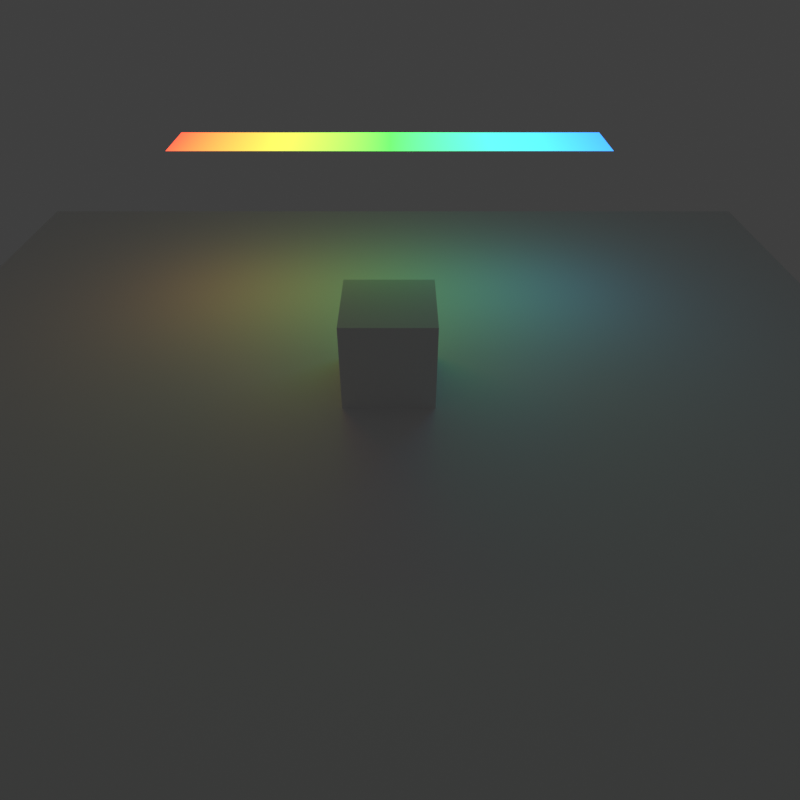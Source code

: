 # Source: shadow_link_emissive_curves_points.blend  (saved by Blender 5.3.25; exported with 4.5.12 LTS)
import bpy
from mathutils import Matrix  # noqa: F401  (used for matrix-valued properties, if any)

bpy.ops.wm.read_factory_settings(use_empty=True)
scene = bpy.context.scene
scene.name = 'Scene'

# ---- materials (node trees are filled in below, after node groups)
mat_floor = bpy.data.materials.new('Floor')
mat_meshemission = bpy.data.materials.new('MeshEmission')
mat_curvesemission = bpy.data.materials.new('CurvesEmission')
mat_pointsemission = bpy.data.materials.new('PointsEmission')

# ---- material node trees
mat_floor.use_nodes = True; mat_floor.node_tree.nodes.clear()
_N = mat_floor.node_tree.nodes; _L = mat_floor.node_tree.links
n0 = _N.new('ShaderNodeBsdfPrincipled'); n0.name = 'Principled BSDF'; n0.location = (-200, 100)
n0.inputs[10].default_value = 0.005
n1 = _N.new('ShaderNodeOutputMaterial'); n1.name = 'Material Output'; n1.location = (200, 100)
_L.new(n0.outputs[0], n1.inputs[0])
n1.is_active_output = True
mat_meshemission.use_nodes = True; mat_meshemission.node_tree.nodes.clear()
_N = mat_meshemission.node_tree.nodes; _L = mat_meshemission.node_tree.links
n0 = _N.new('ShaderNodeOutputMaterial'); n0.name = 'Material Output'; n0.location = (0, 0)
n1 = _N.new('ShaderNodeEmission'); n1.name = 'Emission'; n1.location = (0, 0)
n1.inputs[1].default_value = 2.0
n2 = _N.new('ShaderNodeValToRGB'); n2.name = 'Color Ramp'; n2.location = (0, 0)
while len(n2.color_ramp.elements) > 1: n2.color_ramp.elements.remove(n2.color_ramp.elements[-1])
n2.color_ramp.elements[0].position = 0.0; n2.color_ramp.elements[0].color = (1.0, 0.1, 0.05, 1.0)
_e = n2.color_ramp.elements.new(0.5); _e.color = (0.1, 1.0, 0.1, 1.0)
_e = n2.color_ramp.elements.new(1.0); _e.color = (0.05, 0.3, 1.0, 1.0)
n3 = _N.new('ShaderNodeTexCoord'); n3.name = 'Texture Coordinate'; n3.location = (0, 0)
n4 = _N.new('ShaderNodeSeparateXYZ'); n4.name = 'Separate XYZ'; n4.location = (0, 0)
_L.new(n3.outputs[0], n4.inputs[0])
_L.new(n4.outputs[0], n2.inputs[0])
_L.new(n2.outputs[0], n1.inputs[0])
_L.new(n1.outputs[0], n0.inputs[0])
n0.is_active_output = True
mat_curvesemission.use_nodes = True; mat_curvesemission.node_tree.nodes.clear()
_N = mat_curvesemission.node_tree.nodes; _L = mat_curvesemission.node_tree.links
n0 = _N.new('ShaderNodeOutputMaterial'); n0.name = 'Material Output'; n0.location = (0, 0)
n1 = _N.new('ShaderNodeEmission'); n1.name = 'Emission'; n1.location = (0, 0)
n1.inputs[1].default_value = 2.0
n2 = _N.new('ShaderNodeValToRGB'); n2.name = 'Color Ramp'; n2.location = (0, 0)
while len(n2.color_ramp.elements) > 1: n2.color_ramp.elements.remove(n2.color_ramp.elements[-1])
n2.color_ramp.elements[0].position = 0.0; n2.color_ramp.elements[0].color = (1.0, 0.1, 0.05, 1.0)
_e = n2.color_ramp.elements.new(0.5); _e.color = (0.1, 1.0, 0.1, 1.0)
_e = n2.color_ramp.elements.new(1.0); _e.color = (0.05, 0.3, 1.0, 1.0)
n3 = _N.new('ShaderNodeHairInfo'); n3.name = 'Curves Info'; n3.location = (0, 0)
_L.new(n3.outputs[1], n2.inputs[0])
_L.new(n2.outputs[0], n1.inputs[0])
_L.new(n1.outputs[0], n0.inputs[0])
n0.is_active_output = True
mat_pointsemission.use_nodes = True; mat_pointsemission.node_tree.nodes.clear()
_N = mat_pointsemission.node_tree.nodes; _L = mat_pointsemission.node_tree.links
n0 = _N.new('ShaderNodeOutputMaterial'); n0.name = 'Material Output'; n0.location = (0, 0)
n1 = _N.new('ShaderNodeEmission'); n1.name = 'Emission'; n1.location = (0, 0)
n1.inputs[1].default_value = 2.0
n2 = _N.new('ShaderNodeValToRGB'); n2.name = 'Color Ramp'; n2.location = (0, 0)
while len(n2.color_ramp.elements) > 1: n2.color_ramp.elements.remove(n2.color_ramp.elements[-1])
n2.color_ramp.elements[0].position = 0.0; n2.color_ramp.elements[0].color = (1.0, 0.1, 0.05, 1.0)
_e = n2.color_ramp.elements.new(0.5); _e.color = (0.1, 1.0, 0.1, 1.0)
_e = n2.color_ramp.elements.new(1.0); _e.color = (0.05, 0.3, 1.0, 1.0)
n3 = _N.new('ShaderNodeTexCoord'); n3.name = 'Texture Coordinate'; n3.location = (0, 0)
n4 = _N.new('ShaderNodeSeparateXYZ'); n4.name = 'Separate XYZ'; n4.location = (0, 0)
_L.new(n3.outputs[0], n4.inputs[0])
_L.new(n4.outputs[0], n2.inputs[0])
_L.new(n2.outputs[0], n1.inputs[0])
_L.new(n1.outputs[0], n0.inputs[0])
n0.is_active_output = True

# ---- world
world_world = bpy.data.worlds.new('World'); scene.world = world_world
world_world.use_nodes = True; world_world.node_tree.nodes.clear()
_N = world_world.node_tree.nodes; _L = world_world.node_tree.links
n0 = _N.new('ShaderNodeBackground'); n0.name = 'Background'; n0.location = (-200, 100)
n0.inputs[0].default_value = (0.05, 0.05, 0.05, 1.0)
n1 = _N.new('ShaderNodeOutputWorld'); n1.name = 'World Output'; n1.location = (200, 100)
_L.new(n0.outputs[0], n1.inputs[0])
n1.is_active_output = True

# ---- cameras
cam_camera = bpy.data.cameras.new('Camera')
cam_camera.lens = 30.0

# ---- meshes
me_floor = bpy.data.meshes.new('Floor')
me_floor.from_pydata([(-4.0, -4.0, 0.0), (4.0, -4.0, 0.0), (4.0, 4.0, 0.0), (-4.0, 4.0, 0.0)], [], [(0, 1, 2, 3)])
me_floor.materials.append(mat_floor)
me_floor.update()
me_cube = bpy.data.meshes.new('Cube')
me_cube.from_pydata([(-0.35, 0.25, 0.0), (-0.35, 0.25, 0.7), (-0.35, 0.95, 0.0), (-0.35, 0.95, 0.7), (0.35, 0.25, 0.0), (0.35, 0.25, 0.7), (0.35, 0.95, 0.0), (0.35, 0.95, 0.7)], [], [(0, 1, 3, 2), (4, 6, 7, 5), (0, 4, 5, 1), (2, 3, 7, 6), (0, 2, 6, 4), (1, 5, 7, 3)])
me_cube.materials.append(mat_floor)
me_cube.update()
me_meshemitter = bpy.data.meshes.new('MeshEmitter')
me_meshemitter.from_pydata([(-1.8, 1.8, 1.4), (1.8, 1.8, 1.4), (1.8, 2.3, 1.4), (-1.8, 2.3, 1.4)], [], [(0, 1, 2, 3)])
me_meshemitter.materials.append(mat_meshemission)
me_meshemitter.update()

# ---- objects
ob_floor = bpy.data.objects.new('Floor', me_floor)
ob_cube = bpy.data.objects.new('Cube', me_cube)
ob_meshemitter = bpy.data.objects.new('MeshEmitter', me_meshemitter)
ob_curvesemitter = bpy.data.objects.new('CurvesEmitter', None)
ob_pointsemitter = bpy.data.objects.new('PointsEmitter', None)
ob_camera = bpy.data.objects.new('Camera', cam_camera)

# ---- transforms, parenting, visibility, modifiers, constraints
ob_floor.location = (0.0, 0.0, 0.0)
ob_cube.location = (0.0, 0.0, 0.0)
ob_meshemitter.location = (0.0, 0.0, 0.0)
ob_curvesemitter.location = (0.0, 0.0, 0.0)
ob_curvesemitter.empty_image_offset = (0.0, 0.0)
ob_pointsemitter.location = (0.0, 0.0, 0.0)
ob_pointsemitter.empty_image_offset = (0.0, 0.0)
ob_camera.location = (0.08355, -3.647, 3.12)
ob_camera.rotation_euler = (0.9076, -0.0, 0.0)

# ---- collection membership
scene.collection.objects.link(ob_floor)
scene.collection.objects.link(ob_cube)
scene.collection.objects.link(ob_meshemitter)
scene.collection.objects.link(ob_curvesemitter)
scene.collection.objects.link(ob_pointsemitter)
scene.collection.objects.link(ob_camera)

# ---- scene / render settings (as saved in the file)
scene.camera = ob_camera
scene.frame_start = 1; scene.frame_end = 250; scene.frame_set(1)
scene.render.engine = 'CYCLES'
scene.render.resolution_x = 128
scene.render.resolution_y = 128
scene.render.bake_bias = 0.0
scene.render.bake_samples = 0
scene.render.compositor_device = 'GPU'
scene.cycles.use_denoising = False
scene.cycles.samples = 32
scene.eevee.use_volume_custom_range = False
scene.eevee.fast_gi_thickness_near = 0.1
scene.eevee.fast_gi_thickness_far = 0.0
scene.eevee.ray_tracing_options.screen_trace_thickness = 0.1
scene.view_settings.view_transform = 'Standard'
bpy.context.view_layer.update()
